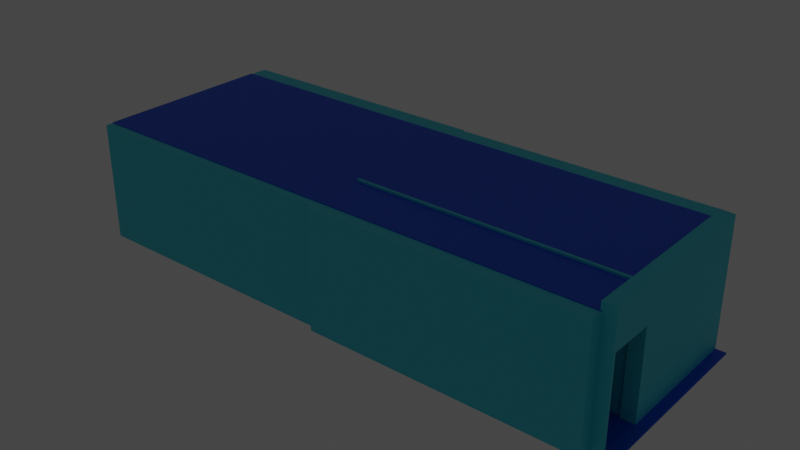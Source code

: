# Source: ArchestarRoom.blend  (saved by Blender 3.4.6; exported with 4.5.12 LTS)
import bpy
from mathutils import Matrix  # noqa: F401  (used for matrix-valued properties, if any)

bpy.ops.wm.read_factory_settings(use_empty=True)
scene = bpy.context.scene
scene.name = 'Scene'

# ---- collections
col_collection = bpy.data.collections.new('Collection'); scene.collection.children.link(col_collection)

# ---- materials (node trees are filled in below, after node groups)
mat_material_005 = bpy.data.materials.new('Material.005')
mat_material_005.use_transparent_shadow = False
mat_material_004 = bpy.data.materials.new('Material.004')
mat_material_004.use_transparent_shadow = False
mat_material_001 = bpy.data.materials.new('Material.001')
mat_material_001.alpha_threshold = 0.0
mat_material_001.use_transparent_shadow = False
mat_material_001.roughness = 0.5
mat_material_001.line_color = (0.0, 0.0, 0.0, 1.0)
mat_material_007 = bpy.data.materials.new('Material.007')
mat_material_007.use_transparent_shadow = False
mat_material_002 = bpy.data.materials.new('Material.002')
mat_material_002.use_transparent_shadow = False

# ---- material node trees
mat_material_005.use_nodes = True; mat_material_005.node_tree.nodes.clear()
_N = mat_material_005.node_tree.nodes; _L = mat_material_005.node_tree.links
n0 = _N.new('ShaderNodeBsdfPrincipled'); n0.name = 'Principled BSDF'; n0.location = (10, 300)
n0.distribution = 'GGX'
n0.subsurface_method = 'RANDOM_WALK_SKIN'
n0.inputs[0].default_value = (0.0, 0.1014, 0.8, 1.0)
n0.inputs[3].default_value = 1.45
n0.inputs[27].default_value = (0.0, 0.0, 0.0, 1.0)
n0.inputs[28].default_value = 1.0
n1 = _N.new('ShaderNodeOutputMaterial'); n1.name = 'Material Output'; n1.location = (300, 300)
_L.new(n0.outputs[0], n1.inputs[0])
n1.is_active_output = True
mat_material_004.use_nodes = True; mat_material_004.node_tree.nodes.clear()
_N = mat_material_004.node_tree.nodes; _L = mat_material_004.node_tree.links
n0 = _N.new('ShaderNodeBsdfPrincipled'); n0.name = 'Principled BSDF'; n0.location = (10, 300)
n0.distribution = 'GGX'
n0.subsurface_method = 'RANDOM_WALK_SKIN'
n0.inputs[0].default_value = (0.04611, 0.6684, 0.8, 1.0)
n0.inputs[3].default_value = 1.45
n0.inputs[27].default_value = (0.0, 0.0, 0.0, 1.0)
n0.inputs[28].default_value = 1.0
n1 = _N.new('ShaderNodeOutputMaterial'); n1.name = 'Material Output'; n1.location = (300, 300)
_L.new(n0.outputs[0], n1.inputs[0])
n1.is_active_output = True
mat_material_001.use_nodes = True; mat_material_001.node_tree.nodes.clear()
_N = mat_material_001.node_tree.nodes; _L = mat_material_001.node_tree.links
n0 = _N.new('ShaderNodeOutputMaterial'); n0.name = 'Material Output'; n0.location = (300, 300)
n1 = _N.new('ShaderNodeBsdfPrincipled'); n1.name = 'Principled BSDF'; n1.location = (10, 300)
n1.distribution = 'GGX'
n1.subsurface_method = 'RANDOM_WALK_SKIN'
n1.inputs[0].default_value = (1.0, 0.1801, 0.04265, 1.0)
n1.inputs[3].default_value = 1.45
n1.inputs[27].default_value = (0.0, 0.0, 0.0, 1.0)
n1.inputs[28].default_value = 1.0
_L.new(n1.outputs[0], n0.inputs[0])
n0.is_active_output = True
mat_material_007.use_nodes = True; mat_material_007.node_tree.nodes.clear()
_N = mat_material_007.node_tree.nodes; _L = mat_material_007.node_tree.links
n0 = _N.new('ShaderNodeBsdfPrincipled'); n0.name = 'Principled BSDF'; n0.location = (10, 300)
n0.distribution = 'GGX'
n0.subsurface_method = 'RANDOM_WALK_SKIN'
n0.inputs[0].default_value = (0.04611, 0.6684, 0.8, 1.0)
n0.inputs[3].default_value = 1.45
n0.inputs[27].default_value = (0.0, 0.0, 0.0, 1.0)
n0.inputs[28].default_value = 1.0
n1 = _N.new('ShaderNodeOutputMaterial'); n1.name = 'Material Output'; n1.location = (300, 300)
_L.new(n0.outputs[0], n1.inputs[0])
n1.is_active_output = True
mat_material_002.use_nodes = True; mat_material_002.node_tree.nodes.clear()
_N = mat_material_002.node_tree.nodes; _L = mat_material_002.node_tree.links
n0 = _N.new('ShaderNodeBsdfPrincipled'); n0.name = 'Principled BSDF'; n0.location = (10, 300)
n0.distribution = 'GGX'
n0.subsurface_method = 'RANDOM_WALK_SKIN'
n0.inputs[0].default_value = (0.8, 0.0, 0.006038, 1.0)
n0.inputs[3].default_value = 1.45
n0.inputs[27].default_value = (1.0, 0.0, 0.003104, 1.0)
n0.inputs[28].default_value = 1.0
n1 = _N.new('ShaderNodeOutputMaterial'); n1.name = 'Material Output'; n1.location = (300, 300)
_L.new(n0.outputs[0], n1.inputs[0])
n1.is_active_output = True

# ---- world
world_world = bpy.data.worlds.new('World'); scene.world = world_world
world_world.use_nodes = True; world_world.node_tree.nodes.clear()
_N = world_world.node_tree.nodes; _L = world_world.node_tree.links
n0 = _N.new('ShaderNodeOutputWorld'); n0.name = 'World Output'; n0.location = (300, 300)
n1 = _N.new('ShaderNodeBackground'); n1.name = 'Background'; n1.location = (10, 300)
n1.inputs[0].default_value = (0.05088, 0.05088, 0.05088, 1.0)
_L.new(n1.outputs[0], n0.inputs[0])
n0.is_active_output = True
world_world.color = (0.05088, 0.05088, 0.05088)
world_world.use_sun_shadow = False
world_world.sun_shadow_jitter_overblur = 0.0

# ---- meshes
me_cube = bpy.data.meshes.new('Cube')
me_cube.from_pydata([(1.0, 1.0, 1.0), (1.0, 1.0, -1.0), (1.0, -1.0, 1.0), (1.0, -1.0, -1.0), (-1.0, 1.0, 1.0), (-1.0, 1.0, -1.0), (-1.0, -1.0, 1.0), (-1.0, -1.0, -1.0)], [], [(0, 4, 6, 2), (3, 2, 6, 7), (7, 6, 4, 5), (5, 1, 3, 7), (1, 0, 2, 3), (5, 4, 0, 1)])
_uv = me_cube.uv_layers.new(name='UVMap')
_uv.uv.foreach_set('vector', [0.625, 0.5, 0.875, 0.5, 0.875, 0.75, 0.625, 0.75, 0.375, 0.75, 0.625, 0.75, 0.625, 1.0, 0.375, 1.0, 0.375, 0.0, 0.625, 0.0, 0.625, 0.25, 0.375, 0.25, 0.125, 0.5, 0.375, 0.5, 0.375, 0.75, 0.125, 0.75, 0.375, 0.5, 0.625, 0.5, 0.625, 0.75, 0.375, 0.75, 0.375, 0.25, 0.625, 0.25, 0.625, 0.5, 0.375, 0.5])
me_cube.materials.append(mat_material_005)
me_cube.use_mirror_vertex_groups = False
me_cube.update()
me_plane = bpy.data.meshes.new('Plane')
me_plane.from_pydata([(-1.0, -1.0, 0.0), (1.0, -1.0, 0.0), (-1.0, 1.0, 0.0), (1.0, 1.0, 0.0)], [], [(0, 1, 3, 2)])
_uv = me_plane.uv_layers.new(name='UVMap')
_uv.uv.foreach_set('vector', [0.0, 0.0, 1.0, 0.0, 1.0, 1.0, 0.0, 1.0])
me_plane.materials.append(mat_material_004)
me_plane.update()
me_plane_001 = bpy.data.meshes.new('Plane.001')
me_plane_001.from_pydata([(-1.0, -1.0, 0.0), (1.0, -1.0, 0.0), (-1.0, 1.0, 0.0), (1.0, 1.0, 0.0)], [], [(0, 1, 3, 2)])
_uv = me_plane_001.uv_layers.new(name='UVMap')
_uv.uv.foreach_set('vector', [0.0, 0.0, 1.0, 0.0, 1.0, 1.0, 0.0, 1.0])
me_plane_001.materials.append(mat_material_004)
me_plane_001.update()
me_cube_001 = bpy.data.meshes.new('Cube.001')
me_cube_001.from_pydata([(1.0, 1.0, 1.0), (1.0, 1.0, -1.0), (1.0, -1.0, 1.0), (1.0, -1.0, -1.0), (-1.0, 1.0, 1.0), (-1.0, 1.0, -1.0), (-1.0, -1.0, 1.0), (-1.0, -1.0, -1.0)], [], [(0, 4, 6, 2), (3, 2, 6, 7), (7, 6, 4, 5), (5, 1, 3, 7), (1, 0, 2, 3), (5, 4, 0, 1)])
_uv = me_cube_001.uv_layers.new(name='UVMap')
_uv.uv.foreach_set('vector', [0.625, 0.5, 0.875, 0.5, 0.875, 0.75, 0.625, 0.75, 0.375, 0.75, 0.625, 0.75, 0.625, 1.0, 0.375, 1.0, 0.375, 0.0, 0.625, 0.0, 0.625, 0.25, 0.375, 0.25, 0.125, 0.5, 0.375, 0.5, 0.375, 0.75, 0.125, 0.75, 0.375, 0.5, 0.625, 0.5, 0.625, 0.75, 0.375, 0.75, 0.375, 0.25, 0.625, 0.25, 0.625, 0.5, 0.375, 0.5])
me_cube_001.materials.append(mat_material_005)
me_cube_001.use_mirror_vertex_groups = False
me_cube_001.update()
me_plane_003 = bpy.data.meshes.new('Plane.003')
me_plane_003.from_pydata([(-0.5068, -1.0, 1.37e-07), (0.5068, -1.0, -1.37e-07), (-0.5068, 1.0, 1.37e-07), (0.5068, 1.0, -1.37e-07), (-0.5068, 0.0, 1.37e-07), (0.0, -1.0, 0.0), (0.5068, 0.0, -1.37e-07), (0.0, 1.0, -1.421e-14), (0.0, 0.0, -7.105e-15), (0.453, 0.0, -1.224e-07), (0.033, 0.0, -8.918e-09), (0.4506, -0.6416, -1.218e-07), (0.0327, -0.656, -8.837e-09), (0.4544, 0.3788, -1.228e-07), (0.03315, 0.3805, -8.959e-09)], [], [(8, 7, 3, 6, 9, 13, 14, 10), (4, 2, 7, 8), (0, 4, 8, 5), (5, 8, 10, 12, 11, 9, 6, 1)])
_uv = me_plane_003.uv_layers.new(name='UVMap')
_uv.uv.foreach_set('vector', [0.5, 0.5, 0.5, 1.0, 1.0, 1.0, 1.0, 0.5, 0.9469, 0.5, 0.9484, 0.6894, 0.5327, 0.6902, 0.5326, 0.5, 0.0, 0.5, 0.0, 1.0, 0.5, 1.0, 0.5, 0.5, 0.0, 0.0, 0.0, 0.5, 0.5, 0.5, 0.5, 0.0, 0.5, 0.0, 0.5, 0.5, 0.5326, 0.5, 0.5323, 0.172, 0.9445, 0.1792, 0.9469, 0.5, 1.0, 0.5, 1.0, 0.0])
me_plane_003.materials.append(mat_material_004)
me_plane_003.update()
me_plane_004 = bpy.data.meshes.new('Plane.004')
me_plane_004.from_pydata([(-0.5068, -1.0, 1.37e-07), (0.5068, -1.0, -1.37e-07), (-0.5068, 1.0, 1.37e-07), (0.5068, 1.0, -1.37e-07), (-0.5068, 0.0, 1.37e-07), (0.0, -1.0, 0.0), (0.5068, 0.0, -1.37e-07), (0.0, 1.0, -1.421e-14), (0.0, 0.0, -7.105e-15), (0.4872, 0.0, -1.317e-07), (0.219, 0.0, -5.919e-08), (0.4882, 1.0, -1.319e-07), (0.2194, 1.0, -5.93e-08), (0.2188, -0.3931, -5.915e-08), (0.4869, -0.3909, -1.316e-07)], [(9, 10), (11, 12)], [(8, 10, 12, 7), (4, 8, 7, 2), (0, 5, 8, 4), (5, 1, 6, 9, 14, 13, 10, 8), (11, 9, 6, 3)])
_uv = me_plane_004.uv_layers.new(name='UVMap')
_uv.uv.foreach_set('vector', [0.5, 0.5, 0.7161, 0.5, 0.7165, 1.0, 0.5, 1.0, 0.0, 0.5, 0.5, 0.5, 0.5, 1.0, 0.0, 1.0, 0.0, 0.0, 0.5, 0.0, 0.5, 0.5, 0.0, 0.5, 0.5, 0.0, 1.0, 0.0, 1.0, 0.5, 0.9807, 0.5, 0.9804, 0.3045, 0.7159, 0.3035, 0.7161, 0.5, 0.5, 0.5, 0.9817, 1.0, 0.9807, 0.5, 1.0, 0.5, 1.0, 1.0])
me_plane_004.materials.append(mat_material_004)
me_plane_004.update()
me_cube_002 = bpy.data.meshes.new('Cube.002')
me_cube_002.from_pydata([(-0.2161, -0.3154, -0.8264), (-0.2161, -0.3154, 0.8264), (-0.2161, 0.3154, -0.8264), (-0.2161, 0.3154, 0.8264), (0.2161, -0.3154, -0.8264), (0.2161, -0.3154, 0.8264), (0.2161, 0.3154, -0.8264), (0.2161, 0.3154, 0.8264)], [], [(0, 1, 3, 2), (2, 3, 7, 6), (6, 7, 5, 4), (4, 5, 1, 0), (2, 6, 4, 0), (7, 3, 1, 5)])
_uv = me_cube_002.uv_layers.new(name='UVMap')
_uv.uv.foreach_set('vector', [0.375, 0.0, 0.625, 0.0, 0.625, 0.25, 0.375, 0.25, 0.375, 0.25, 0.625, 0.25, 0.625, 0.5, 0.375, 0.5, 0.375, 0.5, 0.625, 0.5, 0.625, 0.75, 0.375, 0.75, 0.375, 0.75, 0.625, 0.75, 0.625, 1.0, 0.375, 1.0, 0.125, 0.5, 0.375, 0.5, 0.375, 0.75, 0.125, 0.75, 0.625, 0.5, 0.875, 0.5, 0.875, 0.75, 0.625, 0.75])
me_cube_002.materials.append(mat_material_001)
me_cube_002.update()
me_cube_003 = bpy.data.meshes.new('Cube.003')
me_cube_003.from_pydata([(-0.2161, -0.3154, -0.8264), (-0.2161, -0.3154, 0.8264), (-0.2161, 0.3154, -0.8264), (-0.2161, 0.3154, 0.8264), (0.2161, -0.3154, -0.8264), (0.2161, -0.3154, 0.8264), (0.2161, 0.3154, -0.8264), (0.2161, 0.3154, 0.8264)], [], [(0, 1, 3, 2), (2, 3, 7, 6), (6, 7, 5, 4), (4, 5, 1, 0), (2, 6, 4, 0), (7, 3, 1, 5)])
_uv = me_cube_003.uv_layers.new(name='UVMap')
_uv.uv.foreach_set('vector', [0.375, 0.0, 0.625, 0.0, 0.625, 0.25, 0.375, 0.25, 0.375, 0.25, 0.625, 0.25, 0.625, 0.5, 0.375, 0.5, 0.375, 0.5, 0.625, 0.5, 0.625, 0.75, 0.375, 0.75, 0.375, 0.75, 0.625, 0.75, 0.625, 1.0, 0.375, 1.0, 0.125, 0.5, 0.375, 0.5, 0.375, 0.75, 0.125, 0.75, 0.625, 0.5, 0.875, 0.5, 0.875, 0.75, 0.625, 0.75])
me_cube_003.materials.append(mat_material_001)
me_cube_003.update()
me_cube_005 = bpy.data.meshes.new('Cube.005')
me_cube_005.from_pydata([(1.0, 1.0, 1.0), (1.0, 1.0, -1.0), (1.0, -1.0, 1.0), (1.0, -1.0, -1.0), (-1.0, 1.0, 1.0), (-1.0, 1.0, -1.0), (-1.0, -1.0, 1.0), (-1.0, -1.0, -1.0)], [], [(0, 4, 6, 2), (3, 2, 6, 7), (7, 6, 4, 5), (5, 1, 3, 7), (1, 0, 2, 3), (5, 4, 0, 1)])
_uv = me_cube_005.uv_layers.new(name='UVMap')
_uv.uv.foreach_set('vector', [0.625, 0.5, 0.875, 0.5, 0.875, 0.75, 0.625, 0.75, 0.375, 0.75, 0.625, 0.75, 0.625, 1.0, 0.375, 1.0, 0.375, 0.0, 0.625, 0.0, 0.625, 0.25, 0.375, 0.25, 0.125, 0.5, 0.375, 0.5, 0.375, 0.75, 0.125, 0.75, 0.375, 0.5, 0.625, 0.5, 0.625, 0.75, 0.375, 0.75, 0.375, 0.25, 0.625, 0.25, 0.625, 0.5, 0.375, 0.5])
me_cube_005.materials.append(mat_material_005)
me_cube_005.use_mirror_vertex_groups = False
me_cube_005.update()
me_plane_006 = bpy.data.meshes.new('Plane.006')
me_plane_006.from_pydata([(-1.0, -1.0, 0.0), (1.0, -1.0, 0.0), (-1.0, 1.0, 0.0), (1.0, 1.0, 0.0), (-1.0, 0.2927, 0.0), (-1.0, -0.2108, 0.0), (0.5385, -0.2111, 0.0), (0.5364, 0.2937, 0.0)], [(4, 5)], [(0, 1, 3, 2, 4, 7, 6, 5)])
_uv = me_plane_006.uv_layers.new(name='UVMap')
_uv.uv.foreach_set('vector', [0.0, 0.0, 1.0, 0.0, 1.0, 1.0, 0.0, 1.0, 0.0, 0.6463, 0.7682, 0.6469, 0.7692, 0.3945, 0.0, 0.3946])
me_plane_006.materials.append(mat_material_004)
me_plane_006.update()
me_plane_007 = bpy.data.meshes.new('Plane.007')
me_plane_007.from_pydata([(-1.0, -1.0, 0.0), (1.0, -1.0, 0.0), (-1.0, 1.0, 0.0), (1.0, 1.0, 0.0), (-0.9734, -1.0, 0.0), (-0.4826, -1.0, 0.0), (-0.483, 0.3988, 0.0), (-0.9711, 0.3972, 0.0)], [(4, 5)], [(0, 4, 7, 6, 5, 1, 3, 2)])
_uv = me_plane_007.uv_layers.new(name='UVMap')
_uv.uv.foreach_set('vector', [0.0, 0.0, 0.0133, 0.0, 0.01444, 0.6986, 0.2585, 0.6994, 0.2587, 0.0, 1.0, 0.0, 1.0, 1.0, 0.0, 1.0])
me_plane_007.materials.append(mat_material_004)
me_plane_007.update()
me_cube_006 = bpy.data.meshes.new('Cube.006')
me_cube_006.from_pydata([(1.0, 1.0, 1.0), (1.0, 1.0, -1.0), (1.0, -1.0, 1.0), (1.0, -1.0, -1.0), (-1.0, 1.0, 1.0), (-1.0, 1.0, -1.0), (-1.0, -1.0, 1.0), (-1.0, -1.0, -1.0)], [], [(0, 4, 6, 2), (3, 2, 6, 7), (7, 6, 4, 5), (5, 1, 3, 7), (1, 0, 2, 3), (5, 4, 0, 1)])
_uv = me_cube_006.uv_layers.new(name='UVMap')
_uv.uv.foreach_set('vector', [0.625, 0.5, 0.875, 0.5, 0.875, 0.75, 0.625, 0.75, 0.375, 0.75, 0.625, 0.75, 0.625, 1.0, 0.375, 1.0, 0.375, 0.0, 0.625, 0.0, 0.625, 0.25, 0.375, 0.25, 0.125, 0.5, 0.375, 0.5, 0.375, 0.75, 0.125, 0.75, 0.375, 0.5, 0.625, 0.5, 0.625, 0.75, 0.375, 0.75, 0.375, 0.25, 0.625, 0.25, 0.625, 0.5, 0.375, 0.5])
me_cube_006.materials.append(mat_material_005)
me_cube_006.use_mirror_vertex_groups = False
me_cube_006.update()
me_plane_008 = bpy.data.meshes.new('Plane.008')
me_plane_008.from_pydata([(-1.0, -1.0, 0.0), (1.0, -1.0, 0.0), (-1.0, 1.0, 0.0), (1.0, 1.0, 0.0)], [], [(0, 1, 3, 2)])
_uv = me_plane_008.uv_layers.new(name='UVMap')
_uv.uv.foreach_set('vector', [0.0, 0.0, 1.0, 0.0, 1.0, 1.0, 0.0, 1.0])
me_plane_008.materials.append(mat_material_004)
me_plane_008.update()
me_plane_002 = bpy.data.meshes.new('Plane.002')
me_plane_002.from_pydata([(-1.0, -1.0, 0.0), (1.0, -1.0, 0.0), (-1.0, 1.0, 0.0), (1.0, 1.0, 0.0)], [], [(0, 1, 3, 2)])
_uv = me_plane_002.uv_layers.new(name='UVMap')
_uv.uv.foreach_set('vector', [0.0, 0.0, 1.0, 0.0, 1.0, 1.0, 0.0, 1.0])
me_plane_002.materials.append(mat_material_007)
me_plane_002.update()
me_cube_004 = bpy.data.meshes.new('Cube.004')
me_cube_004.from_pydata([(-1.0, -1.0, -1.0), (-1.0, -1.0, 1.0), (-1.0, 1.0, -1.0), (-1.0, 1.0, 1.0), (1.0, -1.0, -1.0), (1.0, -1.0, 1.0), (1.0, 1.0, -1.0), (1.0, 1.0, 1.0)], [], [(0, 1, 3, 2), (2, 3, 7, 6), (6, 7, 5, 4), (4, 5, 1, 0), (2, 6, 4, 0), (7, 3, 1, 5)])
_uv = me_cube_004.uv_layers.new(name='UVMap')
_uv.uv.foreach_set('vector', [0.375, 0.0, 0.625, 0.0, 0.625, 0.25, 0.375, 0.25, 0.375, 0.25, 0.625, 0.25, 0.625, 0.5, 0.375, 0.5, 0.375, 0.5, 0.625, 0.5, 0.625, 0.75, 0.375, 0.75, 0.375, 0.75, 0.625, 0.75, 0.625, 1.0, 0.375, 1.0, 0.125, 0.5, 0.375, 0.5, 0.375, 0.75, 0.125, 0.75, 0.625, 0.5, 0.875, 0.5, 0.875, 0.75, 0.625, 0.75])
me_cube_004.materials.append(mat_material_002)
me_cube_004.update()

# ---- objects
ob_cube = bpy.data.objects.new('Cube', me_cube)
ob_plane = bpy.data.objects.new('Plane', me_plane)
ob_plane_001 = bpy.data.objects.new('Plane.001', me_plane_001)
ob_cube_001 = bpy.data.objects.new('Cube.001', me_cube_001)
ob_plane_003 = bpy.data.objects.new('Plane.003', me_plane_003)
ob_plane_004 = bpy.data.objects.new('Plane.004', me_plane_004)
ob_cube_002 = bpy.data.objects.new('Cube.002', me_cube_002)
ob_cube_003 = bpy.data.objects.new('Cube.003', me_cube_003)
ob_cube_004 = bpy.data.objects.new('Cube.004', me_cube_005)
ob_plane_005 = bpy.data.objects.new('Plane.005', me_plane_006)
ob_plane_006 = bpy.data.objects.new('Plane.006', me_plane_007)
ob_cube_005 = bpy.data.objects.new('Cube.005', me_cube_006)
ob_plane_007 = bpy.data.objects.new('Plane.007', me_plane_008)
ob_plane_008 = bpy.data.objects.new('Plane.008', me_plane_002)
ob_cube_006 = bpy.data.objects.new('Cube.006', me_cube_004)

# ---- transforms, parenting, visibility, modifiers, constraints
ob_cube.location = (0.0, 0.0, 0.0)
ob_cube.scale = (9.378, 6.345, 0.05044)
ob_cube.lock_rotations_4d = False
ob_cube.empty_display_type = 'ARROWS'
ob_cube.lineart.crease_threshold = 0.0
ob_plane.location = (0.0, 6.344, 4.082)
ob_plane.rotation_euler = (-1.571, -0.0, 0.0)
ob_plane.scale = (9.38, 4.132, 1.0)
_m = ob_plane.modifiers.new('Solidify', 'SOLIDIFY')
_m.thickness = -1.33
ob_plane_001.location = (0.0, -6.342, 4.082)
ob_plane_001.rotation_euler = (-1.571, -0.0, 0.0)
ob_plane_001.scale = (9.38, 4.132, 1.0)
_m = ob_plane_001.modifiers.new('Solidify', 'SOLIDIFY')
_m.thickness = 0.51
ob_cube_001.location = (0.0, 0.0, 8.214)
ob_cube_001.scale = (9.378, 6.345, 0.05044)
ob_cube_001.lock_rotations_4d = False
ob_cube_001.empty_display_type = 'ARROWS'
ob_cube_001.lineart.crease_threshold = 0.0
ob_plane_003.location = (-9.381, 0.0, 4.111)
ob_plane_003.rotation_euler = (-1.571, -0.0, -1.571)
ob_plane_003.scale = (12.51, 4.113, 1.872)
_m = ob_plane_003.modifiers.new('Solidify', 'SOLIDIFY')
_m.thickness = 0.75
ob_plane_004.location = (9.399, 0.0, 4.111)
ob_plane_004.rotation_euler = (-1.571, -0.0, -1.571)
ob_plane_004.scale = (12.51, 4.113, 1.872)
_m = ob_plane_004.modifiers.new('Solidify', 'SOLIDIFY')
_m.thickness = -0.16
ob_cube_002.location = (-4.738, 5.386, 1.485)
ob_cube_002.scale = (1.0, 3.0, 1.748)
ob_cube_003.location = (1.738, 5.386, 1.485)
ob_cube_003.scale = (1.0, 3.0, 1.748)
ob_cube_004.location = (19.14, 0.0, 0.0)
ob_cube_004.scale = (10.5, 6.345, 0.05044)
ob_cube_004.lock_rotations_4d = False
ob_cube_004.empty_display_type = 'ARROWS'
ob_cube_004.lineart.crease_threshold = 0.0
ob_plane_005.location = (18.91, -2.682, 4.2)
ob_plane_005.rotation_euler = (0.0, -1.571, -1.571)
ob_plane_005.scale = (4.205, 9.494, 3.784)
_m = ob_plane_005.modifiers.new('Solidify', 'SOLIDIFY')
_m.thickness = 0.05
ob_plane_006.location = (28.01, 0.0, 4.406)
ob_plane_006.rotation_euler = (1.571, 0.0, 1.571)
ob_plane_006.scale = (6.344, 4.399, 1.0)
_m = ob_plane_006.modifiers.new('Solidify', 'SOLIDIFY')
_m.thickness = -0.94
ob_cube_005.location = (18.75, 0.0, 8.214)
ob_cube_005.scale = (9.378, 6.345, 0.05044)
ob_cube_005.lock_rotations_4d = False
ob_cube_005.empty_display_type = 'ARROWS'
ob_cube_005.lineart.crease_threshold = 0.0
ob_plane_007.location = (18.76, -6.342, 4.082)
ob_plane_007.rotation_euler = (-1.571, -0.0, 0.0)
ob_plane_007.scale = (9.38, 4.132, 1.0)
_m = ob_plane_007.modifiers.new('Solidify', 'SOLIDIFY')
_m.thickness = 0.88
ob_plane_008.location = (18.76, 6.392, 4.082)
ob_plane_008.rotation_euler = (-1.571, -0.0, 0.0)
ob_plane_008.scale = (9.38, 4.132, 1.0)
_m = ob_plane_008.modifiers.new('Solidify', 'SOLIDIFY')
_m.thickness = -1.17
ob_cube_006.location = (-1.506, 5.377, 2.987)
ob_cube_006.scale = (3.431, 0.9723, 0.0605)

# ---- collection membership
col_collection.objects.link(ob_cube)
col_collection.objects.link(ob_plane)
col_collection.objects.link(ob_plane_001)
col_collection.objects.link(ob_cube_001)
col_collection.objects.link(ob_plane_003)
col_collection.objects.link(ob_plane_004)
col_collection.objects.link(ob_cube_002)
col_collection.objects.link(ob_cube_003)
col_collection.objects.link(ob_cube_004)
col_collection.objects.link(ob_plane_005)
col_collection.objects.link(ob_plane_006)
col_collection.objects.link(ob_cube_005)
col_collection.objects.link(ob_plane_007)
col_collection.objects.link(ob_plane_008)
col_collection.objects.link(ob_cube_006)

# ---- scene / render settings (as saved in the file)
scene.frame_start = 1; scene.frame_end = 250; scene.frame_set(1)
scene.render.engine = 'BLENDER_EEVEE_NEXT'
scene.cycles.sampling_pattern = 'TABULATED_SOBOL'
scene.cycles.use_light_tree = False
scene.view_settings.view_transform = 'Filmic'
bpy.context.view_layer.update()

# ---- added for rendering (the .blend has no active camera): camera
cam_auto = bpy.data.cameras.new('AutoCamera')
cam_auto.lens = 50.0
cam_auto.sensor_width = 36.0
cam_auto.clip_end = 1000.0
ob_auto_camera = bpy.data.objects.new('AutoCamera', cam_auto)
scene.collection.objects.link(ob_auto_camera)
ob_auto_camera.location = (49.6267, -47.1731, 35.9766)
ob_auto_camera.rotation_euler = (1.09748, -7.21219e-08, 0.694738)
scene.camera = ob_auto_camera
bpy.context.view_layer.update()

